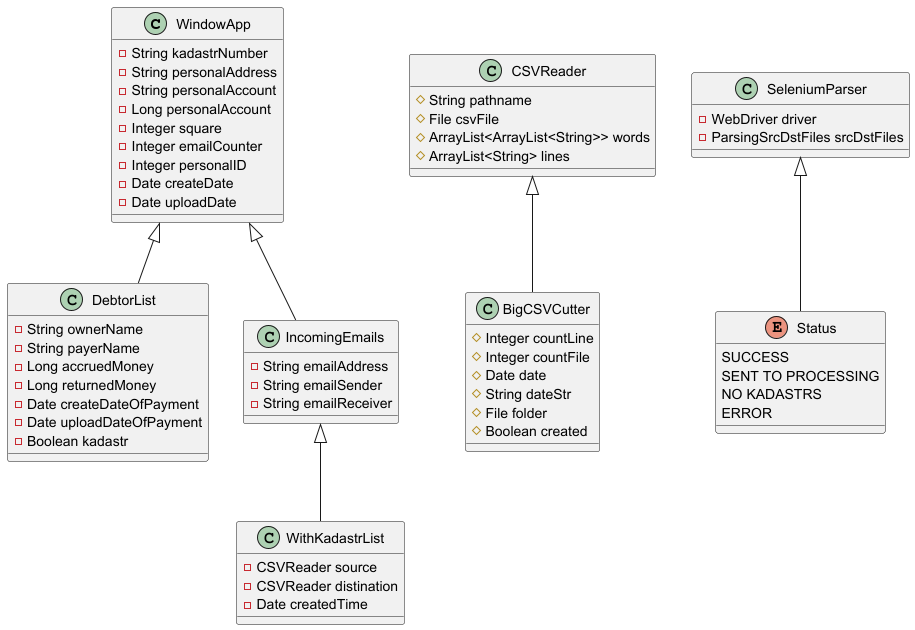

The diagram above was rendered by PlantUML. Its source (embedded in the PNG):
@startuml
'https://plantuml.com/class-diagram



WindowApp <|-- DebtorList
WindowApp <|-- IncomingEmails
CSVReader <|-- BigCSVCutter
SeleniumParser <|-- Status
IncomingEmails <|-- WithKadastrList

class BigCSVCutter {
   # Integer countLine
   # Integer countFile
   # Date date
   # String dateStr
   # File folder
   # Boolean created
}
class SeleniumParser {
    - WebDriver driver
    - ParsingSrcDstFiles srcDstFiles
}
class CSVReader{
    # String pathname
    # File csvFile
    # ArrayList<ArrayList<String>> words
    # ArrayList<String> lines
}

class DebtorList {
    - String ownerName
    - String payerName
    - Long accruedMoney
    - Long returnedMoney
    - Date createDateOfPayment
    - Date uploadDateOfPayment
    - Boolean kadastr

}
class WindowApp{
    - String kadastrNumber
    - String personalAddress
    - String personalAccount
    - Long personalAccount
    - Integer square
    - Integer emailCounter
    - Integer personalID
    - Date createDate
    - Date uploadDate
}
class IncomingEmails{
     - String emailAddress
     - String emailSender
     - String emailReceiver
}
class WithKadastrList{
    - CSVReader source
    - CSVReader distination
    - Date createdTime
}

enum Status {
SUCCESS
SENT TO PROCESSING
NO KADASTRS
ERROR
}

@enduml